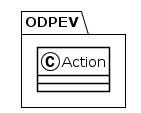

The diagram above was rendered by PlantUML. Its source (embedded in the PNG):
@startuml
!theme plain
package ODPEV {
class Action {
}
}
@enduml